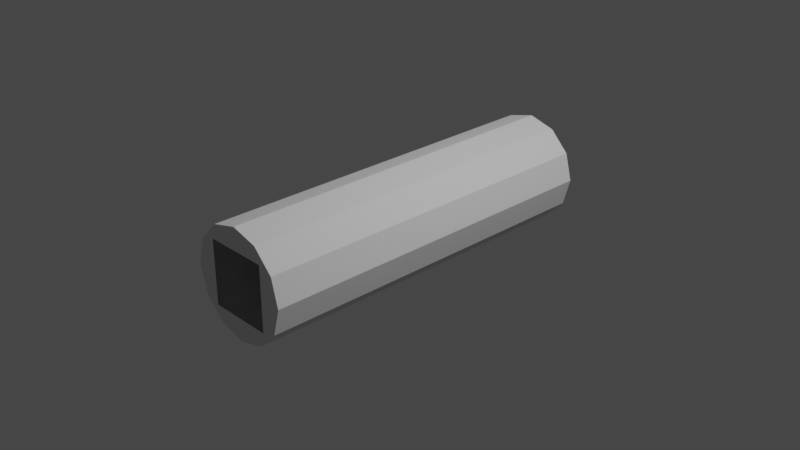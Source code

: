 # Source: KD-T1253-IVA.blend  (saved by Blender 3.1.7; exported with 4.5.12 LTS)
import bpy
from mathutils import Matrix  # noqa: F401  (used for matrix-valued properties, if any)

bpy.ops.wm.read_factory_settings(use_empty=True)
scene = bpy.context.scene
scene.name = 'Scene'

# ---- collections
col_collection = bpy.data.collections.new('Collection'); scene.collection.children.link(col_collection)

# ---- world
world_world = bpy.data.worlds.new('World'); scene.world = world_world
world_world.use_nodes = True; world_world.node_tree.nodes.clear()
_N = world_world.node_tree.nodes; _L = world_world.node_tree.links
n0 = _N.new('ShaderNodeOutputWorld'); n0.name = 'World Output'; n0.location = (300, 300)
n1 = _N.new('ShaderNodeBackground'); n1.name = 'Background'; n1.location = (10, 300)
n1.inputs[0].default_value = (0.05088, 0.05088, 0.05088, 1.0)
_L.new(n1.outputs[0], n0.inputs[0])
n0.is_active_output = True
world_world.color = (0.05088, 0.05088, 0.05088)
world_world.use_sun_shadow = False
world_world.sun_shadow_jitter_overblur = 0.0

# ---- cameras
cam_camera = bpy.data.cameras.new('Camera')
cam_camera.clip_end = 100.0
cam_camera.ortho_scale = 7.314

# ---- lights
light_light = bpy.data.lights.new('Light', 'POINT')
light_light.transmission_factor = 0.0
light_light.energy = 1000.0
light_light.shadow_soft_size = 0.1
light_light.shadow_maximum_resolution = 0.006
light_light.use_absolute_resolution = True

# ---- meshes
me_shellcollider_collider = bpy.data.meshes.new('shellCollider.collider')
me_shellcollider_collider.from_pydata([(-1.329e-08, 2.0, 0.5934), (0.2967, 2.0, 0.5139), (0.2967, -2.0, 0.5139), (-1.329e-08, -2.0, 0.5934), (0.5139, 2.0, 0.2967), (0.5139, -2.0, 0.2967), (0.5934, 2.0, 3.891e-09), (0.5934, -2.0, -6.684e-08), (0.5139, 2.0, -0.2967), (0.5139, -2.0, -0.2967), (0.2967, 2.0, -0.5139), (0.2967, -2.0, -0.5139), (-6.517e-08, 2.0, -0.5934), (-6.517e-08, -2.0, -0.5934), (-0.2967, 2.0, -0.5139), (-0.2967, -2.0, -0.5139), (-0.5139, 2.0, -0.2967), (-0.5139, -2.0, -0.2967), (-0.5934, 2.0, 7.462e-08), (-0.5934, -2.0, 3.891e-09), (-0.5139, 2.0, 0.2967), (-0.5139, -2.0, 0.2967), (-0.2967, 2.0, 0.5139), (-0.2967, -2.0, 0.5139), (0.3481, 2.0, 0.3481), (0.3481, 2.0, 0.3481), (0.3481, 2.0, -0.3481), (0.3481, 2.0, -0.3481), (-0.3481, 2.0, -0.3481), (-0.3481, 2.0, -0.3481), (-0.3481, 2.0, 0.3481), (-0.3481, 2.0, 0.3481), (-0.3481, -2.0, 0.3481), (-0.3481, -2.0, 0.3481), (0.3481, -2.0, 0.3481), (0.3481, -2.0, 0.3481), (-0.3481, -2.0, -0.3481), (-0.3481, -2.0, -0.3481), (0.3481, -2.0, -0.3481), (0.3481, -2.0, -0.3481)], [], [(0, 1, 2), (0, 2, 3), (4, 5, 1), (5, 2, 1), (6, 7, 4), (7, 5, 4), (8, 9, 6), (9, 7, 6), (10, 11, 8), (11, 9, 8), (12, 13, 10), (13, 11, 10), (14, 15, 12), (15, 13, 12), (16, 17, 14), (17, 15, 14), (18, 19, 16), (19, 17, 16), (20, 21, 18), (21, 19, 18), (22, 23, 20), (23, 21, 20), (0, 3, 22), (3, 23, 22), (24, 25, 31), (26, 27, 25), (31, 25, 22), (0, 22, 1), (4, 1, 6), (8, 6, 10), (12, 10, 14), (16, 14, 18), (20, 18, 30), (28, 29, 27), (30, 18, 29), (22, 25, 1), (1, 25, 6), (18, 14, 29), (25, 27, 6), (29, 14, 27), (6, 27, 10), (14, 10, 27), (33, 19, 32), (21, 23, 19), (3, 2, 23), (34, 35, 5), (19, 23, 32), (5, 35, 2), (32, 23, 35), (2, 35, 23), (5, 7, 34), (9, 11, 7), (13, 15, 11), (17, 19, 15), (36, 37, 33), (39, 34, 38), (33, 37, 19), (34, 7, 38), (19, 37, 15), (7, 11, 38), (37, 38, 15), (15, 38, 11), (22, 30, 31), (20, 30, 22)])
me_shellcollider_collider.use_remesh_fix_poles = True
me_shellcollider_collider.use_remesh_preserve_attributes = False
me_shellcollider_collider.update()

# ---- objects
ob_light = bpy.data.objects.new('Light', light_light)
ob_camera = bpy.data.objects.new('Camera', cam_camera)
ob_freeiva = bpy.data.objects.new('FreeIva', None)
ob_shellcollider = bpy.data.objects.new('shellCollider', me_shellcollider_collider)

# ---- transforms, parenting, visibility, modifiers, constraints
ob_light.location = (4.076, 1.005, 5.904)
ob_light.rotation_euler = (0.6503, 0.05522, 1.866)
ob_light.lock_rotations_4d = False
ob_light.empty_display_type = 'ARROWS'
ob_light.color = (0.0, 0.0, 0.0, 0.0)
ob_light.lineart.crease_threshold = 0.0
ob_camera.location = (7.359, -6.926, 4.958)
ob_camera.rotation_euler = (1.109, 0.0, 0.8149)
ob_camera.lock_rotations_4d = False
ob_camera.empty_display_type = 'ARROWS'
ob_camera.color = (0.0, 0.0, 0.0, 0.0)
ob_camera.display_type = 'WIRE'
ob_camera.lineart.crease_threshold = 0.0
ob_freeiva.location = (0.0, 0.0, 0.0)
ob_freeiva.rotation_mode = 'QUATERNION'
ob_freeiva.rotation_quaternion = (1.0, 0.0, 0.0, 0.0)
ob_shellcollider.parent = ob_freeiva
ob_shellcollider.location = (0.0, 0.0, 0.0)
ob_shellcollider.rotation_mode = 'QUATERNION'
ob_shellcollider.rotation_quaternion = (1.0, 0.0, 0.0, 0.0)

# ---- collection membership
col_collection.objects.link(ob_light)
col_collection.objects.link(ob_camera)
col_collection.objects.link(ob_freeiva)
col_collection.objects.link(ob_shellcollider)

# ---- scene / render settings (as saved in the file)
scene.camera = ob_camera
scene.frame_start = 1; scene.frame_end = 250; scene.frame_set(1)
scene.render.engine = 'BLENDER_EEVEE_NEXT'
scene.cycles.sampling_pattern = 'TABULATED_SOBOL'
scene.cycles.use_light_tree = False
scene.view_settings.view_transform = 'Filmic'
bpy.context.view_layer.update()
